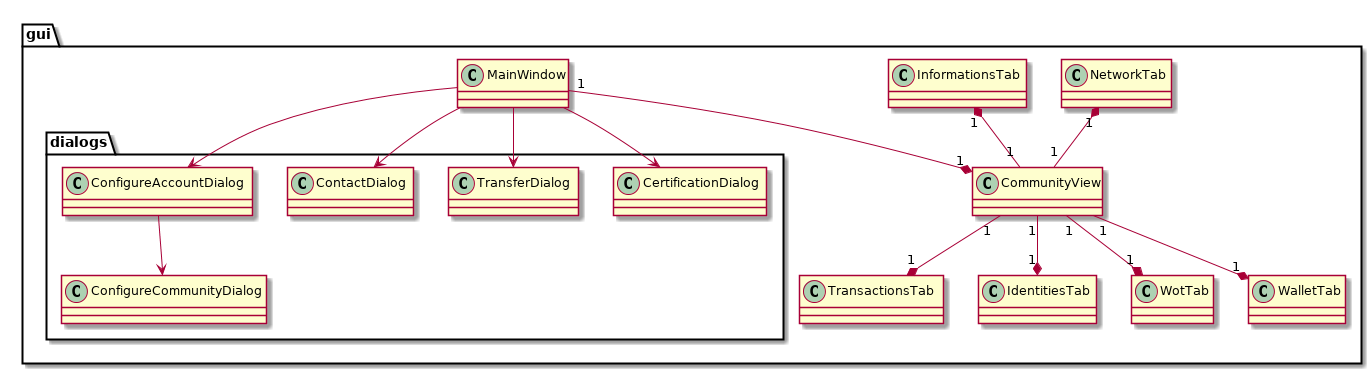

The diagram above was rendered by PlantUML. Its source (embedded in the PNG):
@startuml


package gui {
		class MainWindow {
		}
		MainWindow "1" --* "1" CommunityView

		class CommunityView {
		}
		CommunityView "1" --* "1" WalletTab
		CommunityView "1" -down-* "1" InformationsTab
		CommunityView "1" --* "1" TransactionsTab
		CommunityView "1" --* "1" IdentitiesTab
		CommunityView "1" --* "1" WotTab
		CommunityView "1" -down-* "1" NetworkTab


		class WalletTab {
		}

		class InformationsTab {
		}

		class TransactionsTab {
		}

		class NetworkTab {
		}

		class IdentitiesTab {
		}

		class WotTab {
		}
		package dialogs {
		class CertificationDialog
		class TransferDialog
		class ContactDialog
		class ConfigureAccountDialog
		class ConfigureCommunityDialog
		}

	MainWindow --> CertificationDialog
	MainWindow --> TransferDialog
	MainWindow --> ContactDialog
	MainWindow --> ConfigureAccountDialog
	ConfigureAccountDialog --> ConfigureCommunityDialog
}
@enduml